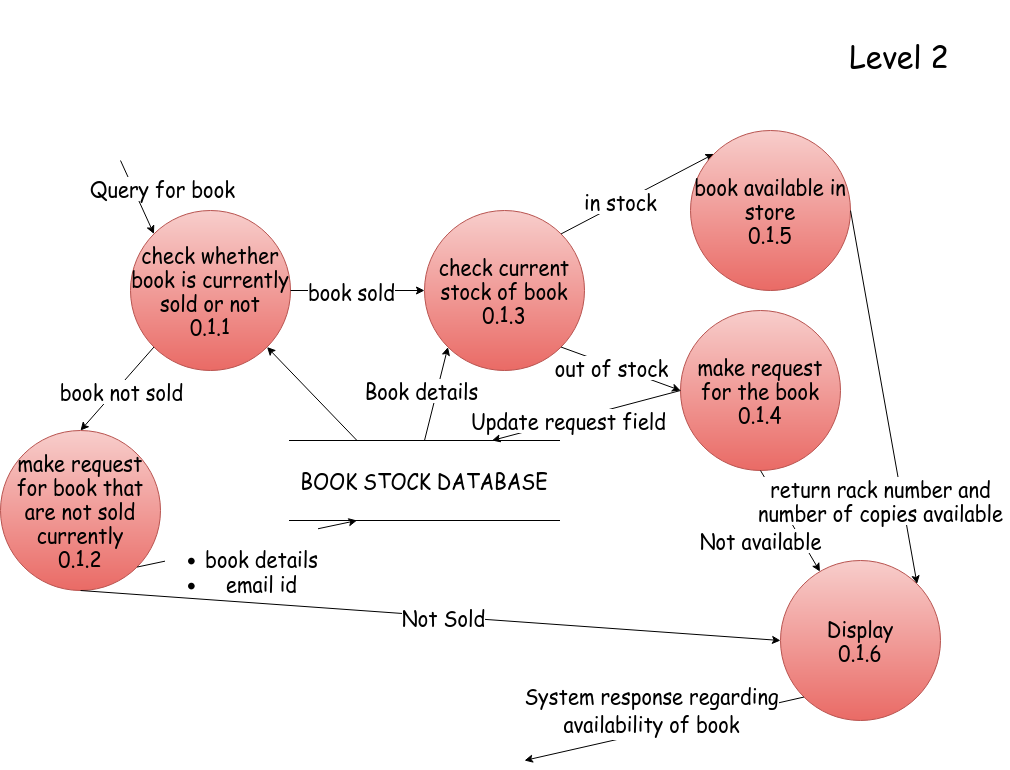

The diagram above was exported from draw.io. Its source (the exported page's mxGraphModel, read from the mxfile embedded in the PNG):
<mxGraphModel dx="1240" dy="724" grid="1" gridSize="10" guides="1" tooltips="1" connect="1" arrows="1" fold="1" page="1" pageScale="1" pageWidth="1169" pageHeight="827" math="0" shadow="0">
  <root>
    <mxCell id="0" />
    <mxCell id="1" parent="0" />
    <mxCell id="bPWuXm2VCggR9C1emyO1-9" value="" style="endArrow=classic;html=1;rounded=0;exitX=1;exitY=1;exitDx=0;exitDy=0;fontFamily=Comic Sans MS;fontSize=20;entryX=0;entryY=0;entryDx=0;entryDy=0;" parent="1" target="bPWuXm2VCggR9C1emyO1-23" edge="1">
      <mxGeometry width="50" height="50" relative="1" as="geometry">
        <mxPoint x="280" y="160" as="sourcePoint" />
        <mxPoint x="370" y="210" as="targetPoint" />
      </mxGeometry>
    </mxCell>
    <mxCell id="bPWuXm2VCggR9C1emyO1-10" value="Query for book" style="edgeLabel;html=1;align=center;verticalAlign=middle;resizable=0;points=[];fontFamily=Comic Sans MS;fontSize=20;" parent="bPWuXm2VCggR9C1emyO1-9" vertex="1" connectable="0">
      <mxGeometry x="-0.2777" y="-4" relative="1" as="geometry">
        <mxPoint x="33" as="offset" />
      </mxGeometry>
    </mxCell>
    <mxCell id="bPWuXm2VCggR9C1emyO1-21" value="&lt;div&gt;&lt;font style=&quot;font-size: 30px;&quot; face=&quot;Comic Sans MS&quot;&gt;Level 2&lt;br&gt;&lt;/font&gt;&lt;/div&gt;" style="text;html=1;strokeColor=none;fillColor=none;align=center;verticalAlign=middle;whiteSpace=wrap;rounded=0;" parent="1" vertex="1">
      <mxGeometry x="949" width="220" height="110" as="geometry" />
    </mxCell>
    <mxCell id="bPWuXm2VCggR9C1emyO1-23" value="&lt;div style=&quot;font-size: 20px;&quot;&gt;&lt;font style=&quot;font-size: 20px;&quot;&gt;check whether book is currently sold or not&lt;/font&gt;&lt;/div&gt;&lt;div style=&quot;font-size: 20px;&quot;&gt;&lt;font style=&quot;font-size: 20px;&quot;&gt;0.1.1&lt;br style=&quot;font-size: 20px;&quot;&gt;&lt;/font&gt;&lt;/div&gt;" style="shape=ellipse;html=1;dashed=0;whiteSpace=wrap;aspect=fixed;perimeter=ellipsePerimeter;fontFamily=Comic Sans MS;fontSize=20;fillColor=#f8cecc;strokeColor=#b85450;gradientColor=#ea6b66;" parent="1" vertex="1">
      <mxGeometry x="290" y="210" width="160" height="160" as="geometry" />
    </mxCell>
    <mxCell id="bPWuXm2VCggR9C1emyO1-24" value="BOOK STOCK DATABASE" style="html=1;dashed=0;whiteSpace=wrap;shape=partialRectangle;right=0;left=0;fontFamily=Comic Sans MS;fontSize=20;" parent="1" vertex="1">
      <mxGeometry x="449" y="440" width="270" height="80" as="geometry" />
    </mxCell>
    <mxCell id="bPWuXm2VCggR9C1emyO1-25" value="" style="endArrow=classic;html=1;rounded=0;entryX=1;entryY=1;entryDx=0;entryDy=0;exitX=0.25;exitY=0;exitDx=0;exitDy=0;fontFamily=Comic Sans MS;fontSize=20;" parent="1" source="bPWuXm2VCggR9C1emyO1-24" target="bPWuXm2VCggR9C1emyO1-23" edge="1">
      <mxGeometry width="50" height="50" relative="1" as="geometry">
        <mxPoint x="510" y="460" as="sourcePoint" />
        <mxPoint x="560" y="410" as="targetPoint" />
      </mxGeometry>
    </mxCell>
    <mxCell id="ReV65ZAaVF0a-CVi5m4F-2" value="" style="endArrow=classic;html=1;rounded=0;exitX=0;exitY=1;exitDx=0;exitDy=0;fontFamily=Comic Sans MS;fontSize=20;entryX=0.5;entryY=0;entryDx=0;entryDy=0;" parent="1" source="bPWuXm2VCggR9C1emyO1-23" target="ReV65ZAaVF0a-CVi5m4F-4" edge="1">
      <mxGeometry width="50" height="50" relative="1" as="geometry">
        <mxPoint x="140" y="374" as="sourcePoint" />
        <mxPoint x="230" y="424" as="targetPoint" />
      </mxGeometry>
    </mxCell>
    <mxCell id="ReV65ZAaVF0a-CVi5m4F-3" value="book not sold" style="edgeLabel;html=1;align=center;verticalAlign=middle;resizable=0;points=[];fontFamily=Comic Sans MS;fontSize=20;" parent="ReV65ZAaVF0a-CVi5m4F-2" vertex="1" connectable="0">
      <mxGeometry x="-0.2777" y="-4" relative="1" as="geometry">
        <mxPoint x="-4" y="16" as="offset" />
      </mxGeometry>
    </mxCell>
    <mxCell id="ReV65ZAaVF0a-CVi5m4F-4" value="&lt;div style=&quot;font-size: 20px;&quot;&gt;make request for book that are not sold currently&lt;/div&gt;&lt;div style=&quot;font-size: 20px;&quot;&gt;0.1.2&lt;br style=&quot;font-size: 20px;&quot;&gt;&lt;/div&gt;" style="shape=ellipse;html=1;dashed=0;whiteSpace=wrap;aspect=fixed;perimeter=ellipsePerimeter;fontFamily=Comic Sans MS;fontSize=20;fillColor=#f8cecc;strokeColor=#b85450;gradientColor=#ea6b66;" parent="1" vertex="1">
      <mxGeometry x="160" y="430" width="160" height="160" as="geometry" />
    </mxCell>
    <mxCell id="ReV65ZAaVF0a-CVi5m4F-5" value="" style="endArrow=classic;html=1;rounded=0;exitX=1;exitY=0.5;exitDx=0;exitDy=0;fontFamily=Comic Sans MS;fontSize=20;" parent="1" source="bPWuXm2VCggR9C1emyO1-23" target="ReV65ZAaVF0a-CVi5m4F-7" edge="1">
      <mxGeometry width="50" height="50" relative="1" as="geometry">
        <mxPoint x="585" y="15" as="sourcePoint" />
        <mxPoint x="675" y="65" as="targetPoint" />
      </mxGeometry>
    </mxCell>
    <mxCell id="ReV65ZAaVF0a-CVi5m4F-6" value="book sold" style="edgeLabel;html=1;align=center;verticalAlign=middle;resizable=0;points=[];fontFamily=Comic Sans MS;fontSize=20;" parent="ReV65ZAaVF0a-CVi5m4F-5" vertex="1" connectable="0">
      <mxGeometry x="-0.2777" y="-4" relative="1" as="geometry">
        <mxPoint x="12" y="-4" as="offset" />
      </mxGeometry>
    </mxCell>
    <mxCell id="ReV65ZAaVF0a-CVi5m4F-7" value="&lt;div style=&quot;font-size: 20px;&quot;&gt;check current stock of book &lt;br style=&quot;font-size: 20px;&quot;&gt;&lt;/div&gt;&lt;div style=&quot;font-size: 20px;&quot;&gt;0.1.3&lt;br style=&quot;font-size: 20px;&quot;&gt;&lt;/div&gt;" style="shape=ellipse;html=1;dashed=0;whiteSpace=wrap;aspect=fixed;perimeter=ellipsePerimeter;fontFamily=Comic Sans MS;fontSize=20;fillColor=#f8cecc;strokeColor=#b85450;gradientColor=#ea6b66;" parent="1" vertex="1">
      <mxGeometry x="584" y="210" width="160" height="160" as="geometry" />
    </mxCell>
    <mxCell id="ReV65ZAaVF0a-CVi5m4F-8" value="" style="endArrow=classic;html=1;rounded=0;exitX=1;exitY=1;exitDx=0;exitDy=0;fontFamily=Comic Sans MS;fontSize=20;entryX=0;entryY=0.5;entryDx=0;entryDy=0;" parent="1" source="ReV65ZAaVF0a-CVi5m4F-7" target="ReV65ZAaVF0a-CVi5m4F-10" edge="1">
      <mxGeometry width="50" height="50" relative="1" as="geometry">
        <mxPoint x="930" y="10" as="sourcePoint" />
        <mxPoint x="1020" y="60" as="targetPoint" />
      </mxGeometry>
    </mxCell>
    <mxCell id="ReV65ZAaVF0a-CVi5m4F-9" value="out of stock" style="edgeLabel;html=1;align=center;verticalAlign=middle;resizable=0;points=[];fontFamily=Comic Sans MS;fontSize=20;" parent="ReV65ZAaVF0a-CVi5m4F-8" vertex="1" connectable="0">
      <mxGeometry x="-0.2777" y="-4" relative="1" as="geometry">
        <mxPoint x="8" as="offset" />
      </mxGeometry>
    </mxCell>
    <mxCell id="ReV65ZAaVF0a-CVi5m4F-10" value="&lt;div style=&quot;font-size: 20px;&quot;&gt;make request for the book&lt;/div&gt;&lt;div style=&quot;font-size: 20px;&quot;&gt;0.1.4&lt;br style=&quot;font-size: 20px;&quot;&gt;&lt;/div&gt;" style="shape=ellipse;html=1;dashed=0;whiteSpace=wrap;aspect=fixed;perimeter=ellipsePerimeter;fontFamily=Comic Sans MS;fontSize=20;fillColor=#f8cecc;strokeColor=#b85450;gradientColor=#ea6b66;" parent="1" vertex="1">
      <mxGeometry x="840" y="310" width="160" height="160" as="geometry" />
    </mxCell>
    <mxCell id="ReV65ZAaVF0a-CVi5m4F-11" value="" style="endArrow=classic;html=1;rounded=0;exitX=1;exitY=0;exitDx=0;exitDy=0;fontFamily=Comic Sans MS;fontSize=20;entryX=0;entryY=0;entryDx=0;entryDy=0;" parent="1" source="ReV65ZAaVF0a-CVi5m4F-7" target="ReV65ZAaVF0a-CVi5m4F-13" edge="1">
      <mxGeometry width="50" height="50" relative="1" as="geometry">
        <mxPoint x="810" y="50" as="sourcePoint" />
        <mxPoint x="900" y="100" as="targetPoint" />
      </mxGeometry>
    </mxCell>
    <mxCell id="ReV65ZAaVF0a-CVi5m4F-12" value="in stock" style="edgeLabel;html=1;align=center;verticalAlign=middle;resizable=0;points=[];fontFamily=Comic Sans MS;fontSize=20;" parent="ReV65ZAaVF0a-CVi5m4F-11" vertex="1" connectable="0">
      <mxGeometry x="-0.2777" y="-4" relative="1" as="geometry">
        <mxPoint x="2" y="-8" as="offset" />
      </mxGeometry>
    </mxCell>
    <mxCell id="ReV65ZAaVF0a-CVi5m4F-13" value="&lt;div style=&quot;font-size: 20px;&quot;&gt;book available in store&lt;/div&gt;&lt;div style=&quot;font-size: 20px;&quot;&gt;0.1.5&lt;br style=&quot;font-size: 20px;&quot;&gt;&lt;/div&gt;" style="shape=ellipse;html=1;dashed=0;whiteSpace=wrap;aspect=fixed;perimeter=ellipsePerimeter;fontFamily=Comic Sans MS;fontSize=20;fillColor=#f8cecc;strokeColor=#b85450;gradientColor=#ea6b66;" parent="1" vertex="1">
      <mxGeometry x="850" y="130" width="160" height="160" as="geometry" />
    </mxCell>
    <mxCell id="ReV65ZAaVF0a-CVi5m4F-14" value="" style="endArrow=classic;html=1;rounded=0;entryX=0.25;entryY=1;entryDx=0;entryDy=0;exitX=1;exitY=1;exitDx=0;exitDy=0;fontFamily=Comic Sans MS;fontSize=20;" parent="1" source="ReV65ZAaVF0a-CVi5m4F-4" target="bPWuXm2VCggR9C1emyO1-24" edge="1">
      <mxGeometry width="50" height="50" relative="1" as="geometry">
        <mxPoint x="560" y="390" as="sourcePoint" />
        <mxPoint x="610" y="340" as="targetPoint" />
      </mxGeometry>
    </mxCell>
    <mxCell id="ReV65ZAaVF0a-CVi5m4F-18" value="&lt;ul style=&quot;font-size: 20px;&quot;&gt;&lt;li style=&quot;font-size: 20px;&quot;&gt;book details&lt;/li&gt;&lt;li style=&quot;font-size: 20px;&quot;&gt;email id&lt;br style=&quot;font-size: 20px;&quot;&gt;&lt;/li&gt;&lt;/ul&gt;" style="edgeLabel;html=1;align=center;verticalAlign=middle;resizable=0;points=[];fontFamily=Comic Sans MS;fontSize=20;" parent="ReV65ZAaVF0a-CVi5m4F-14" vertex="1" connectable="0">
      <mxGeometry x="-0.1782" relative="1" as="geometry">
        <mxPoint x="13" y="23" as="offset" />
      </mxGeometry>
    </mxCell>
    <mxCell id="ReV65ZAaVF0a-CVi5m4F-15" value="" style="endArrow=classic;html=1;rounded=0;entryX=0;entryY=1;entryDx=0;entryDy=0;exitX=0.5;exitY=0;exitDx=0;exitDy=0;fontFamily=Comic Sans MS;fontSize=20;" parent="1" source="bPWuXm2VCggR9C1emyO1-24" target="ReV65ZAaVF0a-CVi5m4F-7" edge="1">
      <mxGeometry width="50" height="50" relative="1" as="geometry">
        <mxPoint x="580" y="270" as="sourcePoint" />
        <mxPoint x="630" y="220" as="targetPoint" />
      </mxGeometry>
    </mxCell>
    <mxCell id="ReV65ZAaVF0a-CVi5m4F-16" value="Book details" style="edgeLabel;html=1;align=center;verticalAlign=middle;resizable=0;points=[];fontFamily=Comic Sans MS;fontSize=20;" parent="ReV65ZAaVF0a-CVi5m4F-15" vertex="1" connectable="0">
      <mxGeometry x="-0.1" y="-1" relative="1" as="geometry">
        <mxPoint x="-15" y="-8" as="offset" />
      </mxGeometry>
    </mxCell>
    <mxCell id="ReV65ZAaVF0a-CVi5m4F-19" value="" style="endArrow=classic;html=1;rounded=0;entryX=0.75;entryY=0;entryDx=0;entryDy=0;exitX=0;exitY=0.5;exitDx=0;exitDy=0;fontFamily=Comic Sans MS;fontSize=20;" parent="1" source="ReV65ZAaVF0a-CVi5m4F-10" target="bPWuXm2VCggR9C1emyO1-24" edge="1">
      <mxGeometry width="50" height="50" relative="1" as="geometry">
        <mxPoint x="710" y="350" as="sourcePoint" />
        <mxPoint x="760" y="300" as="targetPoint" />
      </mxGeometry>
    </mxCell>
    <mxCell id="ReV65ZAaVF0a-CVi5m4F-20" value="&lt;div style=&quot;font-size: 20px;&quot;&gt;Update request field&lt;/div&gt;" style="edgeLabel;html=1;align=center;verticalAlign=middle;resizable=0;points=[];fontFamily=Comic Sans MS;fontSize=20;" parent="ReV65ZAaVF0a-CVi5m4F-19" vertex="1" connectable="0">
      <mxGeometry x="0.1919" relative="1" as="geometry">
        <mxPoint as="offset" />
      </mxGeometry>
    </mxCell>
    <mxCell id="ReV65ZAaVF0a-CVi5m4F-21" value="&lt;div&gt;Display&lt;/div&gt;&lt;div&gt;0.1.6&lt;br&gt;&lt;/div&gt;" style="shape=ellipse;html=1;dashed=0;whiteSpace=wrap;aspect=fixed;perimeter=ellipsePerimeter;fontFamily=Comic Sans MS;fontSize=20;fillColor=#f8cecc;strokeColor=#b85450;gradientColor=#ea6b66;" parent="1" vertex="1">
      <mxGeometry x="940" y="560" width="160" height="160" as="geometry" />
    </mxCell>
    <mxCell id="ReV65ZAaVF0a-CVi5m4F-22" value="" style="endArrow=classic;html=1;rounded=0;entryX=0;entryY=0.5;entryDx=0;entryDy=0;exitX=0.5;exitY=1;exitDx=0;exitDy=0;fontFamily=Comic Sans MS;fontSize=20;" parent="1" source="ReV65ZAaVF0a-CVi5m4F-4" target="ReV65ZAaVF0a-CVi5m4F-21" edge="1">
      <mxGeometry width="50" height="50" relative="1" as="geometry">
        <mxPoint x="610" y="410" as="sourcePoint" />
        <mxPoint x="660" y="360" as="targetPoint" />
      </mxGeometry>
    </mxCell>
    <mxCell id="ReV65ZAaVF0a-CVi5m4F-23" value="Not Sold" style="edgeLabel;html=1;align=center;verticalAlign=middle;resizable=0;points=[];fontFamily=Comic Sans MS;fontSize=20;" parent="ReV65ZAaVF0a-CVi5m4F-22" vertex="1" connectable="0">
      <mxGeometry x="0.0383" relative="1" as="geometry">
        <mxPoint as="offset" />
      </mxGeometry>
    </mxCell>
    <mxCell id="ReV65ZAaVF0a-CVi5m4F-24" value="" style="endArrow=classic;html=1;rounded=0;exitX=0.5;exitY=1;exitDx=0;exitDy=0;fontFamily=Comic Sans MS;fontSize=20;" parent="1" source="ReV65ZAaVF0a-CVi5m4F-10" target="ReV65ZAaVF0a-CVi5m4F-21" edge="1">
      <mxGeometry width="50" height="50" relative="1" as="geometry">
        <mxPoint x="910" y="430" as="sourcePoint" />
        <mxPoint x="960" y="380" as="targetPoint" />
      </mxGeometry>
    </mxCell>
    <mxCell id="ReV65ZAaVF0a-CVi5m4F-25" value="Not available" style="edgeLabel;html=1;align=center;verticalAlign=middle;resizable=0;points=[];fontFamily=Comic Sans MS;fontSize=20;" parent="ReV65ZAaVF0a-CVi5m4F-24" vertex="1" connectable="0">
      <mxGeometry x="-0.5783" relative="1" as="geometry">
        <mxPoint x="-13" y="48" as="offset" />
      </mxGeometry>
    </mxCell>
    <mxCell id="ReV65ZAaVF0a-CVi5m4F-26" value="" style="endArrow=classic;html=1;rounded=0;entryX=1;entryY=0;entryDx=0;entryDy=0;exitX=1;exitY=0.5;exitDx=0;exitDy=0;fontFamily=Comic Sans MS;fontSize=20;" parent="1" source="ReV65ZAaVF0a-CVi5m4F-13" target="ReV65ZAaVF0a-CVi5m4F-21" edge="1">
      <mxGeometry width="50" height="50" relative="1" as="geometry">
        <mxPoint x="830" y="460" as="sourcePoint" />
        <mxPoint x="880" y="410" as="targetPoint" />
      </mxGeometry>
    </mxCell>
    <mxCell id="ReV65ZAaVF0a-CVi5m4F-27" value="&lt;div style=&quot;font-size: 20px;&quot;&gt;return rack number and &lt;br style=&quot;font-size: 20px;&quot;&gt;&lt;/div&gt;&lt;div style=&quot;font-size: 20px;&quot;&gt;number of copies available&lt;/div&gt;" style="edgeLabel;html=1;align=center;verticalAlign=middle;resizable=0;points=[];fontFamily=Comic Sans MS;fontSize=20;" parent="ReV65ZAaVF0a-CVi5m4F-26" vertex="1" connectable="0">
      <mxGeometry x="0.3693" y="1" relative="1" as="geometry">
        <mxPoint x="-17" y="34" as="offset" />
      </mxGeometry>
    </mxCell>
    <mxCell id="ReV65ZAaVF0a-CVi5m4F-28" value="" style="endArrow=classic;html=1;rounded=0;exitX=0;exitY=1;exitDx=0;exitDy=0;entryX=1;entryY=0.5;entryDx=0;entryDy=0;" parent="1" source="ReV65ZAaVF0a-CVi5m4F-21" edge="1">
      <mxGeometry width="50" height="50" relative="1" as="geometry">
        <mxPoint x="590" y="420" as="sourcePoint" />
        <mxPoint x="684" y="760" as="targetPoint" />
      </mxGeometry>
    </mxCell>
    <mxCell id="ReV65ZAaVF0a-CVi5m4F-29" value="&lt;div style=&quot;font-size: 20px;&quot;&gt;&lt;font style=&quot;font-size: 20px;&quot; face=&quot;Comic Sans MS&quot;&gt;System response regarding &lt;br&gt;&lt;/font&gt;&lt;/div&gt;&lt;div style=&quot;font-size: 20px;&quot;&gt;&lt;font style=&quot;font-size: 20px;&quot; face=&quot;Comic Sans MS&quot;&gt;availability of book&lt;/font&gt;&lt;/div&gt;" style="edgeLabel;html=1;align=center;verticalAlign=middle;resizable=0;points=[];" parent="ReV65ZAaVF0a-CVi5m4F-28" vertex="1" connectable="0">
      <mxGeometry x="0.3517" relative="1" as="geometry">
        <mxPoint x="36" y="-29" as="offset" />
      </mxGeometry>
    </mxCell>
  </root>
</mxGraphModel>